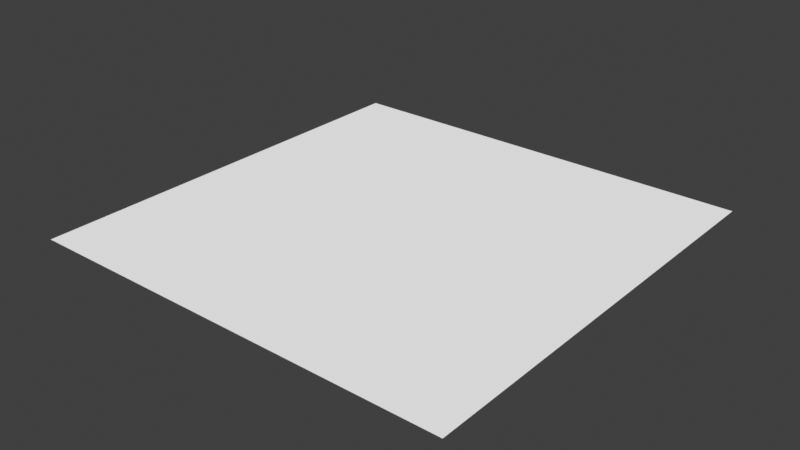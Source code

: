 # Source: h2_nodes.blend  (saved by Blender 5.2.44; exported with 4.5.12 LTS)
import bpy
from mathutils import Matrix  # noqa: F401  (used for matrix-valued properties, if any)

bpy.ops.wm.read_factory_settings(use_empty=True)
scene = bpy.context.scene
scene.name = 'Scene'

# ---- images (referenced by path relative to the original .blend; pixels are not part of the script)
import os
ASSET_DIR = os.environ.get("B2B_ASSET_DIR", "")  # directory of the original .blend (textures are referenced by path, not embedded)
HERE = os.path.dirname(os.path.abspath(__file__))  # packed textures are extracted next to this script under _unpacked/

def load_image(name, relpath, width, height, colorspace="sRGB"):
    """Load a texture the original file referenced (path relative to the .blend, or extracted next to this script)."""
    p = next((c for c in (os.path.join(HERE, relpath), os.path.join(ASSET_DIR, relpath)) if relpath and os.path.exists(c)), "")
    if p:
        img = bpy.data.images.load(p, check_existing=True)
        img.name = name
    else:  # same state as the original file: an image datablock whose file is absent (Cycles renders it pink)
        img = bpy.data.images.new(name, width, height)
        img.source = "FILE"
        img.filepath = "//" + (relpath or name)
    img.colorspace_settings.name = colorspace
    return img
img_active_camouflage_distortion_equ_png = load_image('active_camouflage_distortion_equ.png', '_unpacked/active_camouflage_distortion_equ.18663d75.png', 192, 96, 'Non-Color')

# ---- materials (node trees are filled in below, after node groups)
mat_material = bpy.data.materials.new('Material')
mat_material.alpha_threshold = 0.0
mat_material.use_backface_culling_lightprobe_volume = False
mat_material.roughness = 0.5
mat_material.line_color = (0.0, 0.0, 0.0, 1.0)

# ---- node groups
ng_norm_normalize = bpy.data.node_groups.new('.Norm Normalize', 'ShaderNodeTree')
_s = ng_norm_normalize.interface.new_socket(name='Normal Normalized', in_out='OUTPUT', socket_type='NodeSocketColor')
_s.hide_value = True
_s = ng_norm_normalize.interface.new_socket(name='Normal', in_out='INPUT', socket_type='NodeSocketVector')
_s.default_value = (0.5, 0.5, 1.0)
_s.hide_value = True
_s = ng_norm_normalize.interface.new_socket(name='Normal Flip', in_out='INPUT', socket_type='NodeSocketFloat')
_s.default_value = 1.0
_N = ng_norm_normalize.nodes; _L = ng_norm_normalize.links
n0 = _N.new('NodeFrame'); n0.name = 'Frame'; n0.location = (-867, 231)
n0.label = 'Normalizer'
n0.width = 2343
n0.label_size = 64
n1 = _N.new('NodeGroupOutput'); n1.name = 'Group Output'; n1.location = (1508, 0)
n2 = _N.new('NodeGroupInput'); n2.name = 'Group Input'; n2.location = (-1067, 4)
n3 = _N.new('ShaderNodeMath'); n3.name = 'Math.107'; n3.location = (290, -102)
n3.operation = 'MULTIPLY_ADD'
n3.inputs[1].default_value = 2.0
n3.inputs[2].default_value = -1.0
n4 = _N.new('ShaderNodeMath'); n4.name = 'Math.106'; n4.location = (1433, -202)
n4.operation = 'SQRT'
n4.inputs[2].default_value = 0.0
n5 = _N.new('ShaderNodeCombineXYZ'); n5.name = 'Combine XYZ.004'; n5.location = (1653, -242)
n6 = _N.new('ShaderNodeVectorMath'); n6.name = 'Vector Math'; n6.location = (1813, -242)
n6.operation = 'NORMALIZE'
n7 = _N.new('ShaderNodeMix'); n7.name = 'Mix.028'; n7.location = (1993, -242)
n7.data_type = 'RGBA'
n7.blend_type = 'ADD'
n7.inputs[0].default_value = 1.0
n7.inputs[7].default_value = (1.0, 1.0, 1.0, 1.0)
n8 = _N.new('ShaderNodeMath'); n8.name = 'Math.035'; n8.location = (1253, -182)
n8.operation = 'SUBTRACT'
n8.inputs[0].default_value = 1.0
n8.inputs[2].default_value = 0.0
n9 = _N.new('ShaderNodeMath'); n9.name = 'Math.110'; n9.location = (1073, -182)
n9.operation = 'MULTIPLY_ADD'
n9.use_clamp = True
n10 = _N.new('ShaderNodeMath'); n10.name = 'Math.109'; n10.location = (873, -282)
n10.operation = 'MULTIPLY'
n10.inputs[2].default_value = 0.0
n11 = _N.new('ShaderNodeMix'); n11.name = 'Mix.024'; n11.location = (2173, -242)
n11.data_type = 'RGBA'
n11.blend_type = 'DIVIDE'
n11.inputs[0].default_value = 1.0
n11.inputs[7].default_value = (2.0, 2.0, 2.0, 1.0)
n12 = _N.new('ShaderNodeSeparateXYZ'); n12.name = 'Separate XYZ.001'; n12.location = (30, -202)
n13 = _N.new('ShaderNodeMix'); n13.name = 'Mix'; n13.location = (470, -452)
n14 = _N.new('ShaderNodeMath'); n14.name = 'Math.108'; n14.location = (659, -300)
n14.operation = 'MULTIPLY_ADD'
n14.inputs[1].default_value = 2.0
n14.inputs[2].default_value = -1.0
n15 = _N.new('ShaderNodeMath'); n15.name = 'Math.111'; n15.location = (225, -516)
n15.operation = 'SUBTRACT'
n15.inputs[0].default_value = 1.0
n15.inputs[2].default_value = -1.0
n16 = _N.new('NodeFrame'); n16.name = 'Frame.001'; n16.location = (-660, 480)
n16.label = 'from the Halo Infinite Modular Shader by Chunch and Chromacore'
n16.width = 1880
n16.label_size = 64
n17 = _N.new('ShaderNodeMath'); n17.name = 'Nonnegative reconstructed Z'; n17.location = (0, 0)
n17.label = 'Nonnegative reconstructed Z'
n17.operation = 'MAXIMUM'
n17.inputs[1].default_value = 0.0
n18 = _N.new('NodeFrame'); n18.name = 'H2 source corrections'; n18.location = (-1067, -685)
n18.label = 'H2 source corrections'
n18.width = 160
n3.parent = n0
n4.parent = n0
n5.parent = n0
n6.parent = n0
n7.parent = n0
n8.parent = n0
n9.parent = n0
n10.parent = n0
n11.parent = n0
n12.parent = n0
n13.parent = n0
n14.parent = n0
n15.parent = n0
n17.parent = n18
_L.new(n2.outputs[0], n12.inputs[0])
_L.new(n11.outputs[2], n1.inputs[0])
_L.new(n5.outputs[0], n6.inputs[0])
_L.new(n9.outputs[0], n8.inputs[1])
_L.new(n4.outputs[0], n5.inputs[2])
_L.new(n7.outputs[2], n11.inputs[6])
_L.new(n6.outputs[0], n7.inputs[6])
_L.new(n10.outputs[0], n9.inputs[2])
_L.new(n3.outputs[0], n9.inputs[0])
_L.new(n3.outputs[0], n9.inputs[1])
_L.new(n14.outputs[0], n10.inputs[1])
_L.new(n14.outputs[0], n10.inputs[0])
_L.new(n3.outputs[0], n5.inputs[0])
_L.new(n12.outputs[0], n3.inputs[0])
_L.new(n2.outputs[1], n13.inputs[0])
_L.new(n12.outputs[1], n15.inputs[1])
_L.new(n15.outputs[0], n13.inputs[3])
_L.new(n12.outputs[1], n13.inputs[2])
_L.new(n13.outputs[0], n14.inputs[0])
_L.new(n14.outputs[0], n5.inputs[1])
_L.new(n8.outputs[0], n17.inputs[0])
_L.new(n17.outputs[0], n4.inputs[0])
n1.is_active_output = True
ng_basic_h2_shader = bpy.data.node_groups.new('Basic H2 shader', 'ShaderNodeTree')
_s = ng_basic_h2_shader.interface.new_socket(name='Shader', in_out='OUTPUT', socket_type='NodeSocketShader')
ng_basic_h2_shader.interface.new_panel('BUMP_MAPPING')
_s = ng_basic_h2_shader.interface.new_socket(name='bump_map', in_out='INPUT', socket_type='NodeSocketColor')
_s.default_value = (0.5, 0.5, 1.0, 1.0)
_s.hide_value = True
_s = ng_basic_h2_shader.interface.new_socket(name='active_camo_bump_map', in_out='INPUT', socket_type='NodeSocketColor')
_s.default_value = (0.5, 0.5, 1.0, 1.0)
_s.hide_value = True
ng_basic_h2_shader.interface.new_panel('TEXTURE')
_s = ng_basic_h2_shader.interface.new_socket(name='base_map.rgb', in_out='INPUT', socket_type='NodeSocketColor')
_s.default_value = (0.502, 0.502, 0.502, 1.0)
_s.hide_value = True
_s = ng_basic_h2_shader.interface.new_socket(name='base_map.a', in_out='INPUT', socket_type='NodeSocketFloat')
_s.default_value = 1.0
_s.min_value = 0.0
_s.max_value = 1.0
_s.hide_value = True
_s = ng_basic_h2_shader.interface.new_socket(name='detail_map.rgb', in_out='INPUT', socket_type='NodeSocketColor')
_s.default_value = (0.2176, 0.2176, 0.2176, 1.0)
_s.hide_value = True
_s = ng_basic_h2_shader.interface.new_socket(name='detail_map.a', in_out='INPUT', socket_type='NodeSocketFloat')
_s.default_value = 1.0
_s.min_value = 0.0
_s.max_value = 1.0
_s.hide_value = True
ng_basic_h2_shader.interface.new_panel('ENVIRONMENT_MAPPING')
_s = ng_basic_h2_shader.interface.new_socket(name='environment_map.rgb', in_out='INPUT', socket_type='NodeSocketColor')
_s.hide_value = True
_s = ng_basic_h2_shader.interface.new_socket(name='env_tint_color', in_out='INPUT', socket_type='NodeSocketColor')
_s.default_value = (1.0, 1.0, 1.0, 1.0)
_s = ng_basic_h2_shader.interface.new_socket(name='env_brightness', in_out='INPUT', socket_type='NodeSocketFloat')
_s.default_value = 1.0
_s.min_value = 0.0
_s = ng_basic_h2_shader.interface.new_socket(name='env_glancing_tint_color', in_out='INPUT', socket_type='NodeSocketColor')
_s.default_value = (1.0, 1.0, 1.0, 1.0)
_s.description = 'H2 shader parameter env_glancing_tint_color'
_s = ng_basic_h2_shader.interface.new_socket(name='env_glancing_brightness', in_out='INPUT', socket_type='NodeSocketFloat')
_s.default_value = 1.0
_s.description = 'H2 shader parameter env_glancing_brightness'
_s = ng_basic_h2_shader.interface.new_socket(name='env_midrange_tint_color', in_out='INPUT', socket_type='NodeSocketColor')
_s.default_value = (1.0, 1.0, 1.0, 1.0)
_s.description = 'H2 shader parameter env_midrange_tint_color'
_s = ng_basic_h2_shader.interface.new_socket(name='env_midrange_tint_factor', in_out='INPUT', socket_type='NodeSocketFloat')
_s.description = 'H2 shader parameter env_midrange_tint_factor'
ng_basic_h2_shader.interface.new_panel('Additional Parameters')
_s = ng_basic_h2_shader.interface.new_socket(name='Active Camo amount', in_out='INPUT', socket_type='NodeSocketFloat')
_s.subtype = 'FACTOR'
_s.min_value = 0.0
_s.max_value = 1.0
_s.description = 'Blend weight to use for mixing two shaders. At zero it uses the first shader entirely and at one the second shader'
_N = ng_basic_h2_shader.nodes; _L = ng_basic_h2_shader.links
n0 = _N.new('ShaderNodeBsdfDiffuse'); n0.name = 'Diffuse BSDF'; n0.location = (0, 100)
n0.width = 160
n1 = _N.new('NodeGroupOutput'); n1.name = 'Group Output'; n1.location = (1000, 0)
n2 = _N.new('NodeGroupInput'); n2.name = 'Group Input'; n2.location = (-740, 100)
n3 = _N.new('ShaderNodeGroup'); n3.name = 'Norm Normalize'; n3.location = (-540, -300)
n3.node_tree = ng_norm_normalize
n3.inputs[1].default_value = 0.0
n4 = _N.new('ShaderNodeNormalMap'); n4.name = 'Normal Map'; n4.location = (-360, -200)
n4.width = 160
n5 = _N.new('ShaderNodeMix'); n5.name = 'Mix'; n5.location = (-540, 200)
n5.data_type = 'RGBA'
n5.blend_type = 'MULTIPLY'
n5.inputs[0].default_value = 1.0
n6 = _N.new('ShaderNodeMix'); n6.name = 'Mix.001'; n6.location = (-340, 200)
n6.data_type = 'RGBA'
n6.blend_type = 'MULTIPLY'
n6.inputs[0].default_value = 1.0
n7 = _N.new('ShaderNodeValue'); n7.name = 'Value'; n7.location = (-540, -40)
n7.outputs[0].default_value = 2.0
n8 = _N.new('ShaderNodeAddShader'); n8.name = 'Add Shader'; n8.location = (400, 0)
n9 = _N.new('ShaderNodeMix'); n9.name = 'Mix.002'; n9.location = (-540, -500)
n9.data_type = 'RGBA'
n9.blend_type = 'MULTIPLY'
n9.inputs[0].default_value = 1.0
n10 = _N.new('ShaderNodeMix'); n10.name = 'Mix.003'; n10.location = (-340, -500)
n10.data_type = 'RGBA'
n10.blend_type = 'MULTIPLY'
n10.inputs[0].default_value = 1.0
n11 = _N.new('ShaderNodeMixShader'); n11.name = 'Mix Shader'; n11.location = (800, 0)
n12 = _N.new('ShaderNodeGroup'); n12.name = 'Norm Normalize.001'; n12.location = (-1040, -1000)
n12.node_tree = ng_norm_normalize
n12.inputs[1].default_value = 0.0
n13 = _N.new('ShaderNodeNormalMap'); n13.name = 'Normal Map.001'; n13.location = (-860, -900)
n13.width = 160
n14 = _N.new('NodeGroupInput'); n14.name = 'Group Input.002'; n14.location = (-1280, -1000)
n14.width = 180
n15 = _N.new('NodeGroupInput'); n15.name = 'Group Input.003'; n15.location = (400, 100)
n16 = _N.new('NodeGroupInput'); n16.name = 'Group Input.004'; n16.location = (-740, -300)
n17 = _N.new('NodeGroupInput'); n17.name = 'Group Input.005'; n17.location = (-740, -640)
n18 = _N.new('ShaderNodeBsdfRefraction'); n18.name = 'Refraction BSDF'; n18.location = (200, -600)
n18.inputs[2].default_value = 1.008
n19 = _N.new('ShaderNodeMixShader'); n19.name = 'Mix Shader.001'; n19.location = (500, -400)
n20 = _N.new('ShaderNodeLightPath'); n20.name = 'Light Path'; n20.location = (200, -400)
n21 = _N.new('ShaderNodeBsdfTransparent'); n21.name = 'Transparent BSDF'; n21.location = (200, -500)
n22 = _N.new('ShaderNodeTexEnvironment'); n22.name = 'Environment Texture'; n22.location = (-420, -800)
n22.image = img_active_camouflage_distortion_equ_png
n23 = _N.new('ShaderNodeNormalMap'); n23.name = 'Normal Map.002'; n23.location = (-60, -700)
n23.width = 160
n24 = _N.new('ShaderNodeVectorMath'); n24.name = 'Vector Math.002'; n24.location = (-640, -980)
n24.hide = True
n24.operation = 'REFLECT'
n25 = _N.new('ShaderNodeVectorMath'); n25.name = 'Vector Math.003'; n25.location = (-640, -940)
n25.hide = True
n25.operation = 'SCALE'
n25.inputs[3].default_value = -1.0
n26 = _N.new('ShaderNodeNewGeometry'); n26.name = 'Geometry.001'; n26.location = (-640, -900)
n26.hide = True
n27 = _N.new('ShaderNodeMath'); n27.name = 'Math'; n27.location = (-1140, -600)
n27.operation = 'MULTIPLY'
n28 = _N.new('NodeGroupInput'); n28.name = 'Group Input.006'; n28.location = (-1340, -660)
n29 = _N.new('NodeGroupInput'); n29.name = 'Group Input.007'; n29.location = (-1140, -760)
n30 = _N.new('ShaderNodeMath'); n30.name = 'Math.001'; n30.location = (-940, -600)
n30.operation = 'MULTIPLY'
n31 = _N.new('NodeReroute'); n31.name = 'Reroute'; n31.location = (-380, -740)
n31.width = 10
n31.socket_idname = 'NodeSocketFloat'
n32 = _N.new('NodeReroute'); n32.name = 'Reroute.001'; n32.location = (-740, -740)
n32.width = 10
n32.socket_idname = 'NodeSocketFloat'
n33 = _N.new('NodeGroupInput'); n33.name = 'H2 environment tag parameters'; n33.location = (0, 0)
n33.label = 'H2 environment tag parameters'
n34 = _N.new('ShaderNodeGamma'); n34.name = 'Legacy base RGB'; n34.location = (250, 0)
n34.label = 'Legacy base RGB'
n34.inputs[1].default_value = 0.4545
n35 = _N.new('ShaderNodeGamma'); n35.name = 'Legacy detail RGB'; n35.location = (500, 0)
n35.label = 'Legacy detail RGB'
n35.inputs[1].default_value = 0.4545
n36 = _N.new('ShaderNodeGamma'); n36.name = 'Detailed RGB to linear'; n36.location = (750, 0)
n36.label = 'Detailed RGB to linear'
n36.inputs[1].default_value = 2.2
n37 = _N.new('ShaderNodeNewGeometry'); n37.name = 'Environment view geometry'; n37.location = (1000, 0)
n37.label = 'Environment view geometry'
n38 = _N.new('ShaderNodeVectorMath'); n38.name = 'Environment view angle'; n38.location = (0, -270)
n38.label = 'Environment view angle'
n38.operation = 'DOT_PRODUCT'
n39 = _N.new('ShaderNodeMath'); n39.name = 'Environment view factor'; n39.location = (250, -270)
n39.label = 'Environment view factor'
n39.operation = 'MULTIPLY'
n39.use_clamp = True
n39.inputs[1].default_value = 1.0
n40 = _N.new('ShaderNodeMix'); n40.name = 'Environment view tint'; n40.location = (500, -270)
n40.label = 'Environment view tint'
n40.data_type = 'RGBA'
n40.clamp_factor = False
n41 = _N.new('ShaderNodeMix'); n41.name = 'Environment view brightness'; n41.location = (750, -270)
n41.label = 'Environment view brightness'
n41.clamp_factor = False
n42 = _N.new('ShaderNodeMath'); n42.name = 'View centered at half'; n42.location = (1000, -270)
n42.label = 'View centered at half'
n42.operation = 'SUBTRACT'
n43 = _N.new('ShaderNodeMath'); n43.name = 'Absolute centered view'; n43.location = (0, -540)
n43.label = 'Absolute centered view'
n43.operation = 'ABSOLUTE'
n43.inputs[1].default_value = 0.0
n44 = _N.new('ShaderNodeMath'); n44.name = 'Double centered view'; n44.location = (250, -540)
n44.label = 'Double centered view'
n44.operation = 'MULTIPLY'
n44.inputs[1].default_value = 2.0
n45 = _N.new('ShaderNodeMath'); n45.name = 'Midrange triangle'; n45.location = (500, -540)
n45.label = 'Midrange triangle'
n45.operation = 'SUBTRACT'
n45.inputs[0].default_value = 1.0
n46 = _N.new('ShaderNodeMath'); n46.name = 'Midrange tint weight'; n46.location = (750, -540)
n46.label = 'Midrange tint weight'
n46.operation = 'MULTIPLY'
n46.use_clamp = True
n47 = _N.new('ShaderNodeMix'); n47.name = 'Midrange environment tint'; n47.location = (1000, -540)
n47.label = 'Midrange environment tint'
n47.data_type = 'RGBA'
n47.clamp_factor = False
n48 = _N.new('ShaderNodeGamma'); n48.name = 'Legacy cubemap RGB'; n48.location = (0, -810)
n48.label = 'Legacy cubemap RGB'
n48.inputs[1].default_value = 0.4545
n49 = _N.new('ShaderNodeGamma'); n49.name = 'Masked reflection to linear'; n49.location = (250, -810)
n49.label = 'Masked reflection to linear'
n49.inputs[1].default_value = 2.2
n50 = _N.new('ShaderNodeMath'); n50.name = 'Camera or glossy reflection'; n50.location = (500, -810)
n50.label = 'Camera or glossy reflection'
n50.operation = 'MAXIMUM'
n51 = _N.new('ShaderNodeMath'); n51.name = 'Visible reflection ray'; n51.location = (750, -810)
n51.label = 'Visible reflection ray'
n51.operation = 'MAXIMUM'
n52 = _N.new('ShaderNodeMix'); n52.name = 'Visible captured radiance'; n52.location = (1000, -810)
n52.label = 'Visible captured radiance'
n52.data_type = 'RGBA'
n52.blend_type = 'MULTIPLY'
n52.clamp_factor = False
n52.inputs[0].default_value = 1.0
n53 = _N.new('ShaderNodeEmission'); n53.name = 'Diffuse BSDF.001'; n53.location = (0, -200)
n53.label = 'Captured H2 cubemap radiance'
n54 = _N.new('NodeFrame'); n54.name = 'H2 source corrections'; n54.location = (-1340, -1400)
n54.label = 'H2 source corrections'
n54.width = 160
n33.parent = n54
n34.parent = n54
n35.parent = n54
n36.parent = n54
n37.parent = n54
n38.parent = n54
n39.parent = n54
n40.parent = n54
n41.parent = n54
n42.parent = n54
n43.parent = n54
n44.parent = n54
n45.parent = n54
n46.parent = n54
n47.parent = n54
n48.parent = n54
n49.parent = n54
n50.parent = n54
n51.parent = n54
n52.parent = n54
_L.new(n11.outputs[0], n1.inputs[0])
_L.new(n3.outputs[0], n4.inputs[1])
_L.new(n4.outputs[0], n0.inputs[2])
_L.new(n5.outputs[2], n6.inputs[6])
_L.new(n7.outputs[0], n6.inputs[7])
_L.new(n0.outputs[0], n8.inputs[0])
_L.new(n9.outputs[2], n10.inputs[6])
_L.new(n8.outputs[0], n11.inputs[1])
_L.new(n12.outputs[0], n13.inputs[1])
_L.new(n14.outputs[1], n12.inputs[0])
_L.new(n15.outputs[13], n11.inputs[0])
_L.new(n16.outputs[0], n3.inputs[0])
_L.new(n18.outputs[0], n19.inputs[2])
_L.new(n21.outputs[0], n19.inputs[1])
_L.new(n20.outputs[0], n19.inputs[0])
_L.new(n22.outputs[0], n23.inputs[1])
_L.new(n25.outputs[0], n24.inputs[0])
_L.new(n26.outputs[4], n25.inputs[0])
_L.new(n24.outputs[0], n22.inputs[0])
_L.new(n13.outputs[0], n24.inputs[1])
_L.new(n19.outputs[0], n11.inputs[2])
_L.new(n28.outputs[3], n27.inputs[0])
_L.new(n28.outputs[5], n27.inputs[1])
_L.new(n27.outputs[0], n30.inputs[0])
_L.new(n31.outputs[0], n10.inputs[7])
_L.new(n32.outputs[0], n31.inputs[0])
_L.new(n30.outputs[0], n32.inputs[0])
_L.new(n2.outputs[2], n34.inputs[0])
_L.new(n2.outputs[4], n35.inputs[0])
_L.new(n34.outputs[0], n5.inputs[6])
_L.new(n35.outputs[0], n5.inputs[7])
_L.new(n6.outputs[2], n36.inputs[0])
_L.new(n36.outputs[0], n0.inputs[0])
_L.new(n4.outputs[0], n38.inputs[0])
_L.new(n37.outputs[4], n38.inputs[1])
_L.new(n38.outputs[1], n39.inputs[0])
_L.new(n39.outputs[0], n40.inputs[0])
_L.new(n33.outputs[9], n40.inputs[6])
_L.new(n2.outputs[7], n40.inputs[7])
_L.new(n39.outputs[0], n41.inputs[0])
_L.new(n33.outputs[10], n41.inputs[2])
_L.new(n2.outputs[8], n41.inputs[3])
_L.new(n39.outputs[0], n42.inputs[0])
_L.new(n42.outputs[0], n43.inputs[0])
_L.new(n43.outputs[0], n44.inputs[0])
_L.new(n44.outputs[0], n45.inputs[1])
_L.new(n45.outputs[0], n46.inputs[0])
_L.new(n33.outputs[12], n46.inputs[1])
_L.new(n46.outputs[0], n47.inputs[0])
_L.new(n40.outputs[2], n47.inputs[6])
_L.new(n33.outputs[11], n47.inputs[7])
_L.new(n2.outputs[6], n48.inputs[0])
_L.new(n48.outputs[0], n9.inputs[6])
_L.new(n47.outputs[2], n9.inputs[7])
_L.new(n41.outputs[0], n30.inputs[1])
_L.new(n10.outputs[2], n49.inputs[0])
_L.new(n20.outputs[0], n50.inputs[0])
_L.new(n20.outputs[3], n50.inputs[1])
_L.new(n50.outputs[0], n51.inputs[0])
_L.new(n20.outputs[6], n51.inputs[1])
_L.new(n49.outputs[0], n52.inputs[6])
_L.new(n51.outputs[0], n52.inputs[7])
_L.new(n52.outputs[2], n53.inputs[0])
_L.new(n53.outputs[0], n8.inputs[1])
_L.new(n13.outputs[0], n18.inputs[3])
n1.is_active_output = True
ng_basic_h2_environment_map_reflector = bpy.data.node_groups.new('Basic H2 environment_map reflector', 'ShaderNodeTree')
_s = ng_basic_h2_environment_map_reflector.interface.new_socket(name='environment_map.vector', in_out='OUTPUT', socket_type='NodeSocketVector')
_s = ng_basic_h2_environment_map_reflector.interface.new_socket(name='bump_map', in_out='INPUT', socket_type='NodeSocketColor')
_s.default_value = (0.5, 0.5, 1.0, 1.0)
_s.hide_value = True
_N = ng_basic_h2_environment_map_reflector.nodes; _L = ng_basic_h2_environment_map_reflector.links
n0 = _N.new('ShaderNodeNewGeometry'); n0.name = 'Geometry'; n0.location = (-200, 40)
n1 = _N.new('ShaderNodeVectorMath'); n1.name = 'Vector Math.001'; n1.location = (0, 80)
n1.operation = 'SCALE'
n1.inputs[3].default_value = -1.0
n2 = _N.new('ShaderNodeVectorMath'); n2.name = 'Vector Math.002'; n2.location = (200, 80)
n2.operation = 'REFLECT'
n3 = _N.new('ShaderNodeGroup'); n3.name = 'Norm Normalize.001'; n3.location = (-200, -80)
n3.node_tree = ng_norm_normalize
n3.inputs[1].default_value = 0.0
n4 = _N.new('ShaderNodeNormalMap'); n4.name = 'Normal Map.001'; n4.location = (-20, -80)
n4.width = 160
n5 = _N.new('NodeGroupOutput'); n5.name = 'Group Output'; n5.location = (400, 0)
n6 = _N.new('NodeGroupInput'); n6.name = 'Group Input'; n6.location = (-440, -100)
_L.new(n0.outputs[4], n1.inputs[0])
_L.new(n1.outputs[0], n2.inputs[0])
_L.new(n3.outputs[0], n4.inputs[1])
_L.new(n4.outputs[0], n2.inputs[1])
_L.new(n2.outputs[0], n5.inputs[0])
_L.new(n6.outputs[0], n3.inputs[0])
n5.is_active_output = True

# ---- material node trees
mat_material.use_nodes = True; mat_material.node_tree.nodes.clear()
_N = mat_material.node_tree.nodes; _L = mat_material.node_tree.links
n0 = _N.new('ShaderNodeOutputMaterial'); n0.name = 'Material Output'; n0.location = (200, 100)
n1 = _N.new('ShaderNodeGroup'); n1.name = 'Basic H2 shader'; n1.location = (-200, 100)
n1.width = 300
n1.node_tree = ng_basic_h2_shader
n1.inputs[1].default_value = (0.5, 0.5, 1.0, 1.0)
n1.inputs[2].default_value = (0.502, 0.502, 0.502, 1.0)
n1.inputs[3].default_value = 0.0
n1.inputs[4].default_value = (0.502, 0.502, 0.502, 1.0)
n1.inputs[5].default_value = 0.0
n1.inputs[7].default_value = (1.0, 1.0, 1.0, 1.0)
n1.inputs[8].default_value = 0.0
n1.inputs[9].default_value = (0.0, 0.0, 0.0, 1.0)
n1.inputs[10].default_value = 0.0
n1.inputs[11].default_value = (0.0, 0.0, 0.0, 1.0)
n1.inputs[12].default_value = 0.0
n1.inputs[13].default_value = 0.0
n2 = _N.new('ShaderNodeGroup'); n2.name = 'Group'; n2.location = (-900, -100)
n2.width = 300
n2.node_tree = ng_basic_h2_environment_map_reflector
n3 = _N.new('ShaderNodeTexEnvironment'); n3.name = 'Environment Texture'; n3.location = (-540, -140)
n3.label = 'environment_map'
n4 = _N.new('ShaderNodeTexImage'); n4.name = 'Image Texture'; n4.location = (-540, 100)
n4.label = 'bump_map'
n4.hide = True
_L.new(n1.outputs[0], n0.inputs[0])
_L.new(n2.outputs[0], n3.inputs[0])
_L.new(n3.outputs[0], n1.inputs[6])
_L.new(n4.outputs[0], n1.inputs[0])
_L.new(n4.outputs[0], n2.inputs[0])
n0.is_active_output = True

# ---- world
world_world = bpy.data.worlds.new('World'); scene.world = world_world
world_world.use_nodes = True; world_world.node_tree.nodes.clear()
_N = world_world.node_tree.nodes; _L = world_world.node_tree.links
n0 = _N.new('ShaderNodeOutputWorld'); n0.name = 'World Output'; n0.location = (200, 100)
n1 = _N.new('ShaderNodeBackground'); n1.name = 'Background'; n1.location = (-200, 100)
n1.inputs[0].default_value = (0.05088, 0.05088, 0.05088, 1.0)
_L.new(n1.outputs[0], n0.inputs[0])
n0.is_active_output = True
world_world.color = (0.05088, 0.05088, 0.05088)
world_world.sun_shadow_jitter_overblur = 0.0

# ---- meshes
me_plane = bpy.data.meshes.new('Plane')
me_plane.from_pydata([(-1.0, -1.0, 0.0), (1.0, -1.0, 0.0), (-1.0, 1.0, 0.0), (1.0, 1.0, 0.0)], [], [(0, 1, 3, 2)])
_uv = me_plane.uv_layers.new(name='UVMap')
_uv.uv.foreach_set('vector', [0.0, 0.0, 1.0, 0.0, 1.0, 1.0, 0.0, 1.0])
me_plane.materials.append(mat_material)
me_plane.update()

# ---- objects
ob_plane = bpy.data.objects.new('Plane', me_plane)

# ---- transforms, parenting, visibility, modifiers, constraints
ob_plane.location = (0.0, 0.0, 0.0)

# ---- collection membership
scene.collection.objects.link(ob_plane)

# ---- scene / render settings (as saved in the file)
scene.frame_start = 1; scene.frame_end = 250; scene.frame_set(1)
scene.render.engine = 'CYCLES'
scene.render.bake_bias = 0.0
scene.render.bake_samples = 0
scene.render.use_simplify = True
scene.render.simplify_subdivision = 3
scene.render.simplify_subdivision_render = 5
scene.render.compositor_device = 'GPU'
scene.cycles.denoising_use_gpu = True
scene.cycles.preview_denoising_quality = 'HIGH'
scene.cycles.samples = 512
scene.cycles.adaptive_threshold = 0.001
scene.eevee.taa_samples = 8
scene.eevee.use_taa_reprojection = False
scene.eevee.use_volume_custom_range = False
scene.eevee.fast_gi_thickness_near = 0.1
scene.eevee.fast_gi_thickness_far = 0.0
scene.eevee.use_shadows = False
scene.eevee.ray_tracing_options.screen_trace_thickness = 0.1
scene.view_settings.view_transform = 'Standard'
bpy.context.view_layer.update()

# ---- added for rendering (the .blend has no active camera and no usable light): camera, sun
cam_auto = bpy.data.cameras.new('AutoCamera')
cam_auto.lens = 50.0
cam_auto.sensor_width = 36.0
cam_auto.clip_end = 1000.0
ob_auto_camera = bpy.data.objects.new('AutoCamera', cam_auto)
scene.collection.objects.link(ob_auto_camera)
ob_auto_camera.location = (2.61693, -3.14032, 2.09354)
ob_auto_camera.rotation_euler = (1.09748, -7.21219e-08, 0.694738)
scene.camera = ob_auto_camera
light_auto_sun = bpy.data.lights.new('AutoSun', 'SUN')
light_auto_sun.energy = 3.0
light_auto_sun.angle = 0.0523599
ob_auto_sun = bpy.data.objects.new('AutoSun', light_auto_sun)
scene.collection.objects.link(ob_auto_sun)
ob_auto_sun.rotation_euler = (0.872665, 0.174533, 0.523599)
bpy.context.view_layer.update()
